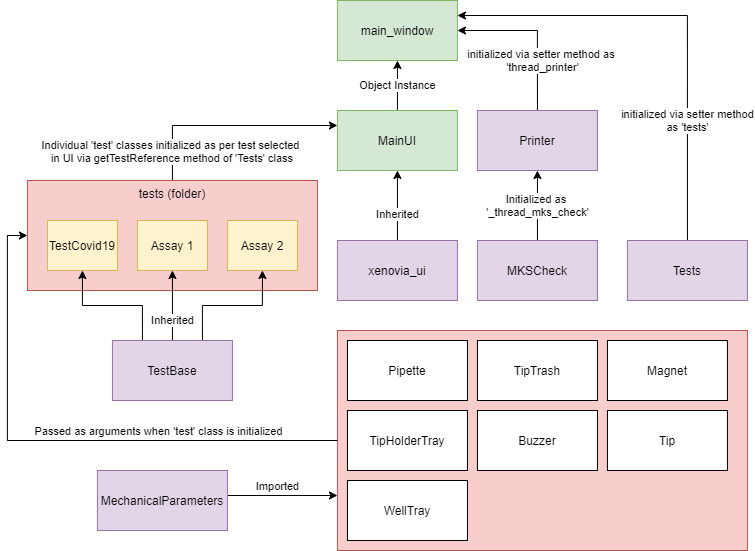

The diagram above was exported from draw.io. Its source (the exported page's mxGraphModel, read from the mxfile embedded in the PNG):
<mxGraphModel dx="1024" dy="592" grid="1" gridSize="10" guides="1" tooltips="1" connect="1" arrows="1" fold="1" page="1" pageScale="1" pageWidth="850" pageHeight="1100" math="0" shadow="0">
  <root>
    <mxCell id="0" />
    <mxCell id="1" parent="0" />
    <mxCell id="XCfDpxI-430JlLrOJFHv-32" value="" style="rounded=0;whiteSpace=wrap;html=1;fillColor=#f8cecc;strokeColor=#b85450;" parent="1" vertex="1">
      <mxGeometry x="399.94" y="340" width="410" height="220" as="geometry" />
    </mxCell>
    <mxCell id="XCfDpxI-430JlLrOJFHv-7" value="Object Instance" style="edgeStyle=orthogonalEdgeStyle;rounded=0;orthogonalLoop=1;jettySize=auto;html=1;exitX=0.5;exitY=0;exitDx=0;exitDy=0;entryX=0.5;entryY=1;entryDx=0;entryDy=0;" parent="1" source="XCfDpxI-430JlLrOJFHv-1" target="XCfDpxI-430JlLrOJFHv-6" edge="1">
      <mxGeometry relative="1" as="geometry" />
    </mxCell>
    <mxCell id="XCfDpxI-430JlLrOJFHv-1" value="MainUI" style="rounded=0;whiteSpace=wrap;html=1;fillColor=#d5e8d4;strokeColor=#82b366;" parent="1" vertex="1">
      <mxGeometry x="399.94" y="120" width="120" height="60" as="geometry" />
    </mxCell>
    <mxCell id="XCfDpxI-430JlLrOJFHv-3" style="edgeStyle=orthogonalEdgeStyle;rounded=0;orthogonalLoop=1;jettySize=auto;html=1;exitX=0.5;exitY=0;exitDx=0;exitDy=0;entryX=0.5;entryY=1;entryDx=0;entryDy=0;" parent="1" source="XCfDpxI-430JlLrOJFHv-2" target="XCfDpxI-430JlLrOJFHv-1" edge="1">
      <mxGeometry relative="1" as="geometry" />
    </mxCell>
    <mxCell id="XCfDpxI-430JlLrOJFHv-4" value="Inherited" style="edgeLabel;html=1;align=center;verticalAlign=middle;resizable=0;points=[];" parent="XCfDpxI-430JlLrOJFHv-3" vertex="1" connectable="0">
      <mxGeometry x="-0.02" y="-2" relative="1" as="geometry">
        <mxPoint x="-2" y="7" as="offset" />
      </mxGeometry>
    </mxCell>
    <mxCell id="XCfDpxI-430JlLrOJFHv-2" value="xenovia_ui" style="rounded=0;whiteSpace=wrap;html=1;fillColor=#e1d5e7;strokeColor=#9673a6;" parent="1" vertex="1">
      <mxGeometry x="399.94" y="250" width="120" height="60" as="geometry" />
    </mxCell>
    <mxCell id="XCfDpxI-430JlLrOJFHv-8" style="edgeStyle=orthogonalEdgeStyle;rounded=0;orthogonalLoop=1;jettySize=auto;html=1;exitX=0.5;exitY=0;exitDx=0;exitDy=0;entryX=1;entryY=0.5;entryDx=0;entryDy=0;" parent="1" source="XCfDpxI-430JlLrOJFHv-5" target="XCfDpxI-430JlLrOJFHv-6" edge="1">
      <mxGeometry relative="1" as="geometry" />
    </mxCell>
    <mxCell id="XCfDpxI-430JlLrOJFHv-9" value="initialized via setter method as &lt;br&gt;'thread_printer'" style="edgeLabel;html=1;align=center;verticalAlign=middle;resizable=0;points=[];" parent="XCfDpxI-430JlLrOJFHv-8" vertex="1" connectable="0">
      <mxGeometry x="-0.023" y="-4" relative="1" as="geometry">
        <mxPoint x="1.04" y="28" as="offset" />
      </mxGeometry>
    </mxCell>
    <mxCell id="XCfDpxI-430JlLrOJFHv-5" value="Printer" style="rounded=0;whiteSpace=wrap;html=1;fillColor=#e1d5e7;strokeColor=#9673a6;" parent="1" vertex="1">
      <mxGeometry x="539.94" y="120" width="120" height="60" as="geometry" />
    </mxCell>
    <mxCell id="XCfDpxI-430JlLrOJFHv-6" value="main_window" style="rounded=0;whiteSpace=wrap;html=1;fillColor=#d5e8d4;strokeColor=#82b366;" parent="1" vertex="1">
      <mxGeometry x="399.94" y="10" width="120" height="60" as="geometry" />
    </mxCell>
    <mxCell id="XCfDpxI-430JlLrOJFHv-11" style="edgeStyle=orthogonalEdgeStyle;rounded=0;orthogonalLoop=1;jettySize=auto;html=1;exitX=0.5;exitY=0;exitDx=0;exitDy=0;entryX=1;entryY=0.25;entryDx=0;entryDy=0;" parent="1" source="XCfDpxI-430JlLrOJFHv-10" target="XCfDpxI-430JlLrOJFHv-6" edge="1">
      <mxGeometry relative="1" as="geometry" />
    </mxCell>
    <mxCell id="XCfDpxI-430JlLrOJFHv-12" value="initialized via setter method&lt;br&gt;as 'tests'" style="edgeLabel;html=1;align=center;verticalAlign=middle;resizable=0;points=[];" parent="XCfDpxI-430JlLrOJFHv-11" vertex="1" connectable="0">
      <mxGeometry x="-0.4189" y="-1" relative="1" as="geometry">
        <mxPoint x="-1" y="12" as="offset" />
      </mxGeometry>
    </mxCell>
    <mxCell id="XCfDpxI-430JlLrOJFHv-10" value="Tests" style="rounded=0;whiteSpace=wrap;html=1;fillColor=#e1d5e7;strokeColor=#9673a6;" parent="1" vertex="1">
      <mxGeometry x="689.94" y="250" width="120" height="60" as="geometry" />
    </mxCell>
    <mxCell id="XCfDpxI-430JlLrOJFHv-23" style="edgeStyle=orthogonalEdgeStyle;rounded=0;orthogonalLoop=1;jettySize=auto;html=1;exitX=0.5;exitY=0;exitDx=0;exitDy=0;entryX=0;entryY=0.25;entryDx=0;entryDy=0;" parent="1" source="XCfDpxI-430JlLrOJFHv-13" target="XCfDpxI-430JlLrOJFHv-1" edge="1">
      <mxGeometry relative="1" as="geometry" />
    </mxCell>
    <mxCell id="XCfDpxI-430JlLrOJFHv-24" value="Individual 'test' classes initialized as per test selected&lt;br&gt;&amp;nbsp;in UI via getTestReference method of 'Tests' class" style="edgeLabel;html=1;align=center;verticalAlign=middle;resizable=0;points=[];" parent="XCfDpxI-430JlLrOJFHv-23" vertex="1" connectable="0">
      <mxGeometry x="0.627" relative="1" as="geometry">
        <mxPoint x="-126" y="25" as="offset" />
      </mxGeometry>
    </mxCell>
    <mxCell id="XCfDpxI-430JlLrOJFHv-13" value="tests (folder)&lt;br&gt;&lt;br&gt;&lt;br&gt;&lt;br&gt;&lt;br&gt;&lt;br&gt;&lt;br&gt;" style="rounded=0;whiteSpace=wrap;html=1;fillColor=#f8cecc;strokeColor=#b85450;" parent="1" vertex="1">
      <mxGeometry x="89.94" y="190" width="290" height="110" as="geometry" />
    </mxCell>
    <mxCell id="XCfDpxI-430JlLrOJFHv-14" value="TestCovid19" style="rounded=0;whiteSpace=wrap;html=1;fillColor=#fff2cc;strokeColor=#d6b656;" parent="1" vertex="1">
      <mxGeometry x="109.94" y="230" width="70" height="50" as="geometry" />
    </mxCell>
    <mxCell id="XCfDpxI-430JlLrOJFHv-15" value="Assay 1" style="rounded=0;whiteSpace=wrap;html=1;fillColor=#fff2cc;strokeColor=#d6b656;" parent="1" vertex="1">
      <mxGeometry x="199.94" y="230" width="70" height="50" as="geometry" />
    </mxCell>
    <mxCell id="XCfDpxI-430JlLrOJFHv-16" value="Assay 2" style="rounded=0;whiteSpace=wrap;html=1;fillColor=#fff2cc;strokeColor=#d6b656;" parent="1" vertex="1">
      <mxGeometry x="289.94" y="230" width="70" height="50" as="geometry" />
    </mxCell>
    <mxCell id="XCfDpxI-430JlLrOJFHv-18" style="edgeStyle=orthogonalEdgeStyle;rounded=0;orthogonalLoop=1;jettySize=auto;html=1;exitX=0.25;exitY=0;exitDx=0;exitDy=0;entryX=0.5;entryY=1;entryDx=0;entryDy=0;" parent="1" source="XCfDpxI-430JlLrOJFHv-17" target="XCfDpxI-430JlLrOJFHv-14" edge="1">
      <mxGeometry relative="1" as="geometry" />
    </mxCell>
    <mxCell id="XCfDpxI-430JlLrOJFHv-19" value="Inherited" style="edgeStyle=orthogonalEdgeStyle;rounded=0;orthogonalLoop=1;jettySize=auto;html=1;exitX=0.5;exitY=0;exitDx=0;exitDy=0;entryX=0.5;entryY=1;entryDx=0;entryDy=0;" parent="1" source="XCfDpxI-430JlLrOJFHv-17" target="XCfDpxI-430JlLrOJFHv-15" edge="1">
      <mxGeometry x="-0.4286" relative="1" as="geometry">
        <mxPoint as="offset" />
      </mxGeometry>
    </mxCell>
    <mxCell id="XCfDpxI-430JlLrOJFHv-20" style="edgeStyle=orthogonalEdgeStyle;rounded=0;orthogonalLoop=1;jettySize=auto;html=1;exitX=0.75;exitY=0;exitDx=0;exitDy=0;entryX=0.5;entryY=1;entryDx=0;entryDy=0;" parent="1" source="XCfDpxI-430JlLrOJFHv-17" target="XCfDpxI-430JlLrOJFHv-16" edge="1">
      <mxGeometry relative="1" as="geometry" />
    </mxCell>
    <mxCell id="XCfDpxI-430JlLrOJFHv-17" value="TestBase" style="rounded=0;whiteSpace=wrap;html=1;fillColor=#e1d5e7;strokeColor=#9673a6;" parent="1" vertex="1">
      <mxGeometry x="174.94" y="350" width="120" height="60" as="geometry" />
    </mxCell>
    <mxCell id="XCfDpxI-430JlLrOJFHv-25" value="Tip" style="rounded=0;whiteSpace=wrap;html=1;" parent="1" vertex="1">
      <mxGeometry x="669.94" y="420" width="120" height="60" as="geometry" />
    </mxCell>
    <mxCell id="XCfDpxI-430JlLrOJFHv-26" value="Pipette" style="rounded=0;whiteSpace=wrap;html=1;" parent="1" vertex="1">
      <mxGeometry x="409.94" y="350" width="120" height="60" as="geometry" />
    </mxCell>
    <mxCell id="XCfDpxI-430JlLrOJFHv-27" value="TipHolderTray" style="rounded=0;whiteSpace=wrap;html=1;" parent="1" vertex="1">
      <mxGeometry x="409.94" y="420" width="120" height="60" as="geometry" />
    </mxCell>
    <mxCell id="XCfDpxI-430JlLrOJFHv-28" value="TipTrash" style="rounded=0;whiteSpace=wrap;html=1;" parent="1" vertex="1">
      <mxGeometry x="539.94" y="350" width="120" height="60" as="geometry" />
    </mxCell>
    <mxCell id="XCfDpxI-430JlLrOJFHv-29" value="WellTray" style="rounded=0;whiteSpace=wrap;html=1;" parent="1" vertex="1">
      <mxGeometry x="409.94" y="490" width="120" height="60" as="geometry" />
    </mxCell>
    <mxCell id="XCfDpxI-430JlLrOJFHv-30" value="Magnet" style="rounded=0;whiteSpace=wrap;html=1;" parent="1" vertex="1">
      <mxGeometry x="669.94" y="350" width="120" height="60" as="geometry" />
    </mxCell>
    <mxCell id="XCfDpxI-430JlLrOJFHv-31" value="Buzzer" style="rounded=0;whiteSpace=wrap;html=1;" parent="1" vertex="1">
      <mxGeometry x="539.94" y="420" width="120" height="60" as="geometry" />
    </mxCell>
    <mxCell id="XCfDpxI-430JlLrOJFHv-33" style="edgeStyle=orthogonalEdgeStyle;rounded=0;orthogonalLoop=1;jettySize=auto;html=1;exitX=0;exitY=0.5;exitDx=0;exitDy=0;entryX=0;entryY=0.5;entryDx=0;entryDy=0;" parent="1" source="XCfDpxI-430JlLrOJFHv-32" target="XCfDpxI-430JlLrOJFHv-13" edge="1">
      <mxGeometry relative="1" as="geometry" />
    </mxCell>
    <mxCell id="XCfDpxI-430JlLrOJFHv-34" value="Passed as arguments when 'test' class is initialized" style="edgeLabel;html=1;align=center;verticalAlign=middle;resizable=0;points=[];" parent="XCfDpxI-430JlLrOJFHv-33" vertex="1" connectable="0">
      <mxGeometry x="-0.3073" y="5" relative="1" as="geometry">
        <mxPoint x="12.33" y="-15" as="offset" />
      </mxGeometry>
    </mxCell>
    <mxCell id="XCfDpxI-430JlLrOJFHv-36" style="edgeStyle=orthogonalEdgeStyle;rounded=0;orthogonalLoop=1;jettySize=auto;html=1;exitX=1;exitY=0.5;exitDx=0;exitDy=0;entryX=0;entryY=0.75;entryDx=0;entryDy=0;" parent="1" source="XCfDpxI-430JlLrOJFHv-35" target="XCfDpxI-430JlLrOJFHv-32" edge="1">
      <mxGeometry relative="1" as="geometry">
        <Array as="points">
          <mxPoint x="229.94" y="505" />
        </Array>
      </mxGeometry>
    </mxCell>
    <mxCell id="XCfDpxI-430JlLrOJFHv-37" value="Imported" style="edgeLabel;html=1;align=center;verticalAlign=middle;resizable=0;points=[];" parent="XCfDpxI-430JlLrOJFHv-36" vertex="1" connectable="0">
      <mxGeometry x="0.6528" y="-3" relative="1" as="geometry">
        <mxPoint x="-19" y="-13" as="offset" />
      </mxGeometry>
    </mxCell>
    <mxCell id="XCfDpxI-430JlLrOJFHv-35" value="MechanicalParameters" style="rounded=0;whiteSpace=wrap;html=1;fillColor=#e1d5e7;strokeColor=#9673a6;" parent="1" vertex="1">
      <mxGeometry x="159.94" y="480" width="130" height="60" as="geometry" />
    </mxCell>
    <mxCell id="VWRRDlLClX9XGY2D1PO0-2" value="Initialized as &lt;br&gt;'_thread_mks_check'" style="edgeStyle=orthogonalEdgeStyle;rounded=0;orthogonalLoop=1;jettySize=auto;html=1;exitX=0.5;exitY=0;exitDx=0;exitDy=0;entryX=0.5;entryY=1;entryDx=0;entryDy=0;" edge="1" parent="1" source="VWRRDlLClX9XGY2D1PO0-1" target="XCfDpxI-430JlLrOJFHv-5">
      <mxGeometry relative="1" as="geometry" />
    </mxCell>
    <mxCell id="VWRRDlLClX9XGY2D1PO0-1" value="MKSCheck" style="rounded=0;whiteSpace=wrap;html=1;fillColor=#e1d5e7;strokeColor=#9673a6;" vertex="1" parent="1">
      <mxGeometry x="539.94" y="250" width="120" height="60" as="geometry" />
    </mxCell>
  </root>
</mxGraphModel>